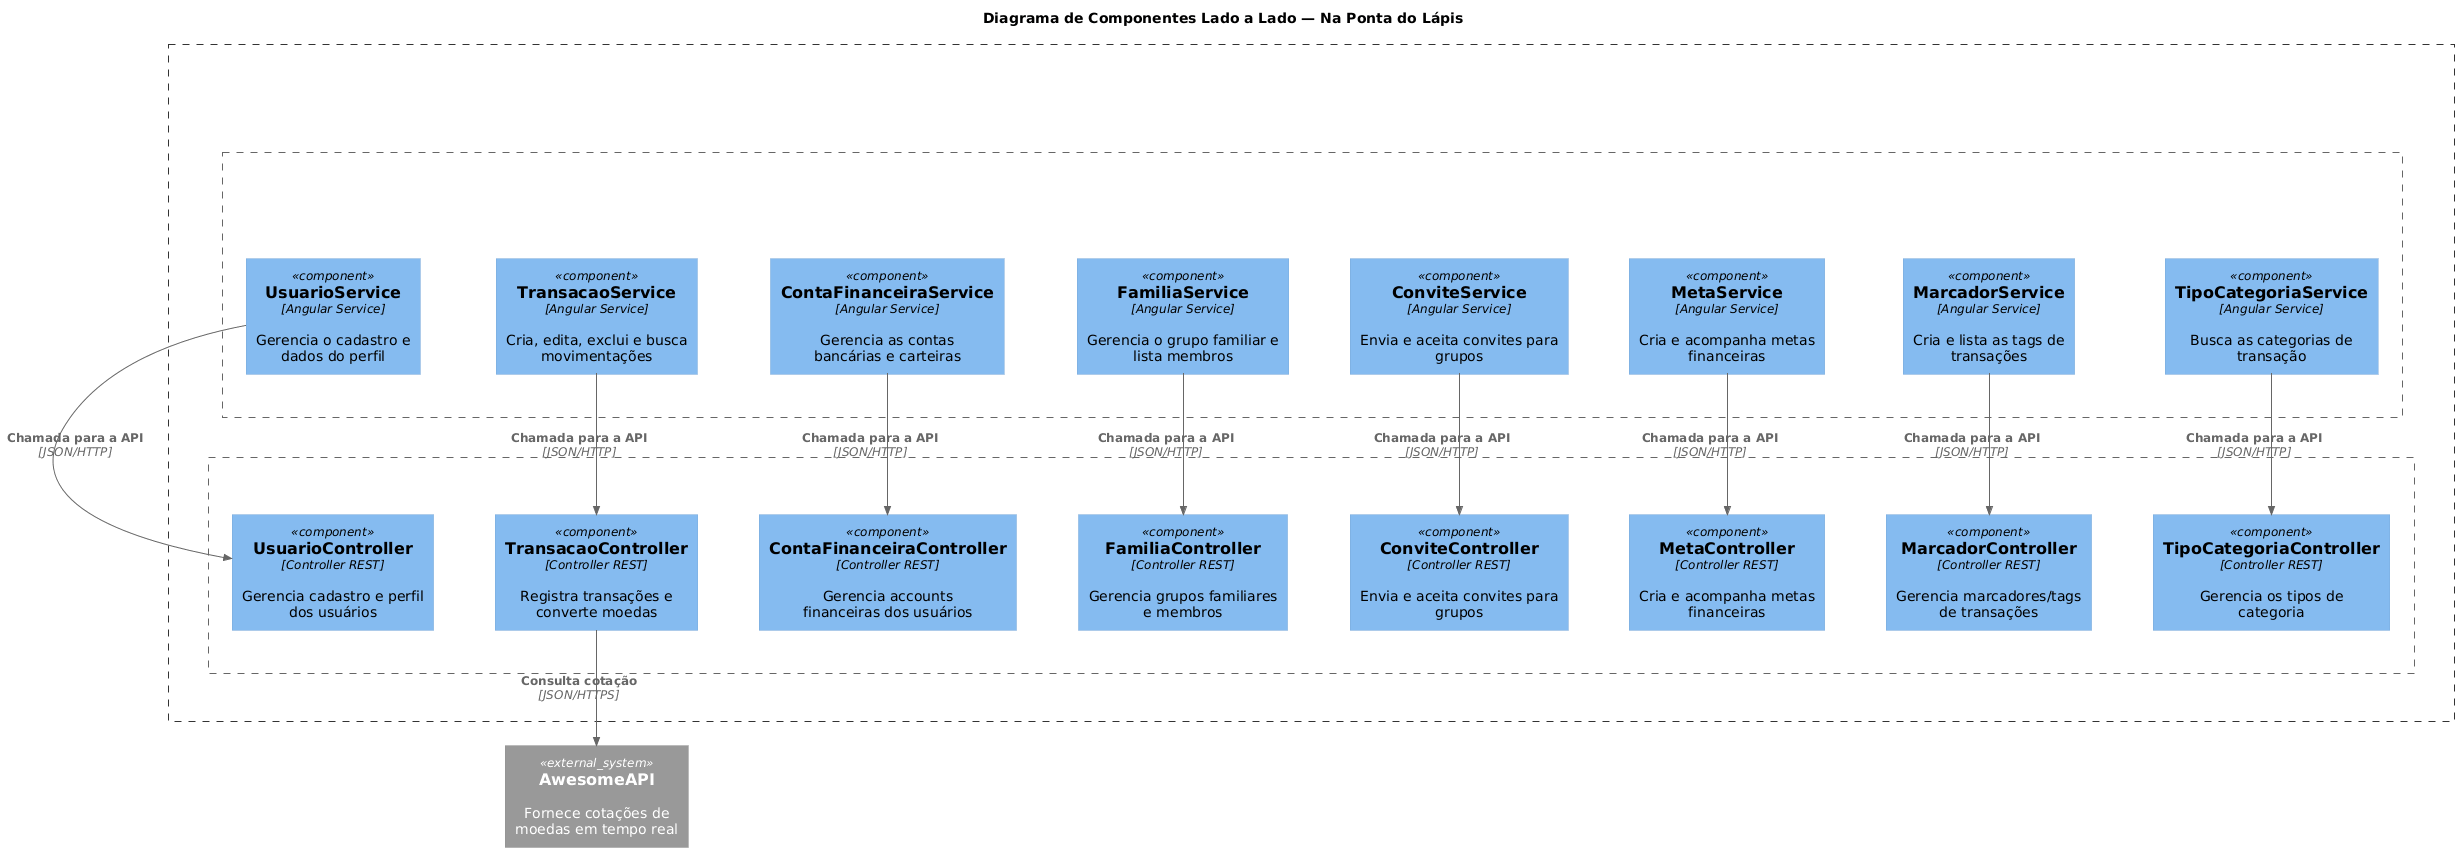

The diagram above was rendered by PlantUML. Its source (embedded in the PNG):
@startuml
!include https://raw.githubusercontent.com/plantuml-stdlib/C4-PlantUML/master/C4_Component.puml

' Força o layout global a alinhar os contêineres principais lado a lado
LAYOUT_LEFT_RIGHT()

' Força o fundo dos containers a ser branco com bordas tracejadas
skinparam rectangle<<container>> {
    BackgroundColor #FFFFFF
    BorderStyle dashed
    BorderColor #666666
}
skinparam rectangle<<system>> {
    BackgroundColor #FFFFFF
    BorderStyle dashed
    BorderColor #333333
}

title Diagrama de Componentes Lado a Lado — Na Ponta do Lápis

' ─── Grande Container do Sistema Geral (Fundo Branco/Tracejado) ───
System(sistemaGeral, "Sistema Na Ponta do Lápis", "Plataforma de Gestão de Finanças Pessoais") {

    ' ─── Container: Aplicação Frontend ───
    Container(frontend, "Aplicação Frontend", "Angular", "Interface web do usuário") {
        Component(usuarioService, "UsuarioService", "Angular Service", "Gerencia o cadastro e dados do perfil")
        Component(transacaoService, "TransacaoService", "Angular Service", "Cria, edita, exclui e busca movimentações")
        Component(contaService, "ContaFinanceiraService", "Angular Service", "Gerencia as contas bancárias e carteiras")
        Component(familiaService, "FamiliaService", "Angular Service", "Gerencia o grupo familiar e lista membros")
        Component(conviteService, "ConviteService", "Angular Service", "Envia e aceita convites para grupos")
        Component(metaService, "MetaService", "Angular Service", "Cria e acompanha metas financeiras")
        Component(marcadorService, "MarcadorService", "Angular Service", "Cria e lista as tags de transações")
        Component(tipoCatService, "TipoCategoriaService", "Angular Service", "Busca as categorias de transação")
    }

    ' Mantém os componentes do Frontend empilhados na vertical
    usuarioService -[hidden]down-> transacaoService
    transacaoService -[hidden]down-> contaService
    contaService -[hidden]down-> familiaService
    familiaService -[hidden]down-> conviteService
    conviteService -[hidden]down-> metaService
    metaService -[hidden]down-> marcadorService
    marcadorService -[hidden]down-> tipoCatService

    ' ─── TRAVA DE ALTURA: Força o Backend a ficar no mesmo nível, à direita do Frontend ───
    frontend -[hidden]right-> backend

    ' ─── Container: Aplicação Backend ───
    Container(backend, "Aplicação Backend", "Spring Boot", "Processa as regras de negócio") {
        Component(usuarioCtrl, "UsuarioController", "Controller REST", "Gerencia cadastro e perfil dos usuários")
        Component(transacaoCtrl, "TransacaoController", "Controller REST", "Registra transações e converte moedas")
        Component(contaCtrl, "ContaFinanceiraController", "Controller REST", "Gerencia accounts financeiras dos usuários")
        Component(familiaCtrl, "FamiliaController", "Controller REST", "Gerencia grupos familiares e membros")
        Component(conviteCtrl, "ConviteController", "Controller REST", "Envia e aceita convites para grupos")
        Component(metaCtrl, "MetaController", "Controller REST", "Cria e acompanha metas financeiras")
        Component(marcadorCtrl, "MarcadorController", "Controller REST", "Gerencia marcadores/tags de transações")
        Component(tipoCatCtrl, "TipoCategoriaController", "Controller REST", "Gerencia os tipos de categoria")
    }

    ' Mantém os componentes do Backend empilhados na vertical
    usuarioCtrl -[hidden]down-> transacaoCtrl
    transacaoCtrl -[hidden]down-> contaCtrl
    contaCtrl -[hidden]down-> familiaCtrl
    familiaCtrl -[hidden]down-> conviteCtrl
    conviteCtrl -[hidden]down-> metaCtrl
    metaCtrl -[hidden]down-> marcadorCtrl
    marcadorCtrl -[hidden]down-> tipoCatCtrl
}

' ─── Sistema Externo (FORA do grande container, posicionado à direita de tudo) ───
System_Ext(awesomeApi, "AwesomeAPI", "Fornece cotações de moedas em tempo real")

' Empurra a API externa para ficar ao lado do bloco do sistema
sistemaGeral -[hidden]right-> awesomeApi

' ─── Relacionamentos / Chamadas de API (Setas apontando para a direita) ───
Rel_R(usuarioService, usuarioCtrl, "Chamada para a API", "JSON/HTTP")
Rel_R(transacaoService, transacaoCtrl, "Chamada para a API", "JSON/HTTP")
Rel_R(contaService, contaCtrl, "Chamada para a API", "JSON/HTTP")
Rel_R(familiaService, familiaCtrl, "Chamada para a API", "JSON/HTTP")
Rel_R(conviteService, conviteCtrl, "Chamada para a API", "JSON/HTTP")
Rel_R(metaService, metaCtrl, "Chamada para a API", "JSON/HTTP")
Rel_R(marcadorService, marcadorCtrl, "Chamada para a API", "JSON/HTTP")
Rel_R(tipoCatService, tipoCatCtrl, "Chamada para a API", "JSON/HTTP")

' ─── Integração Externa (Saindo do TransacaoController para a direita) ───
Rel_R(transacaoCtrl, awesomeApi, "Consulta cotação", "JSON/HTTPS")
@enduml